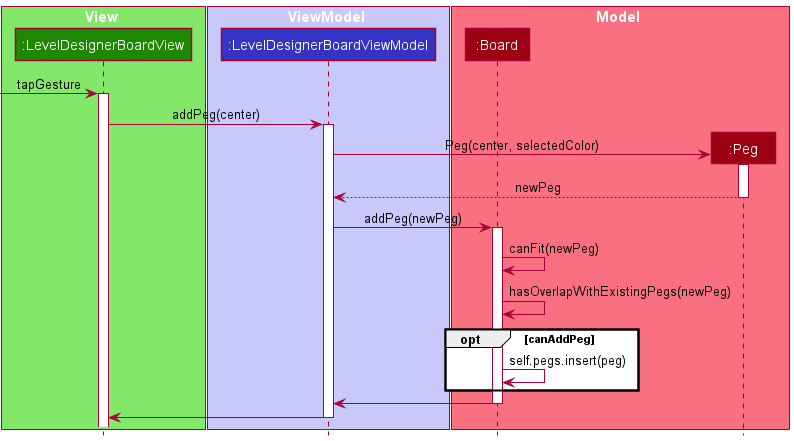

The diagram above was rendered by PlantUML. Its source (embedded in the PNG):
@startuml
!include style.puml

box View UI_COLOR_T1
participant ":LevelDesignerBoardView" as View UI_COLOR
end box

box ViewModel LOGIC_COLOR_T1
participant ":LevelDesignerBoardViewModel" as ViewModel LOGIC_COLOR
end box

box Model MODEL_COLOR_T1
participant ":Board" as Board MODEL_COLOR
participant ":Peg" as Peg MODEL_COLOR
end box

[-> View : tapGesture
activate View

View -> ViewModel : addPeg(center)
activate ViewModel

create Peg
ViewModel -> Peg : Peg(center, selectedColor)
activate Peg

Peg --> ViewModel : newPeg
deactivate Peg

ViewModel -> Board : addPeg(newPeg)
activate Board

Board -> Board : canFit(newPeg)

Board -> Board : hasOverlapWithExistingPegs(newPeg)

opt canAddPeg
    Board -> Board : self.pegs.insert(peg)
end

Board -> ViewModel
deactivate Board

ViewModel -> View
deactivate ViewModel
@enduml